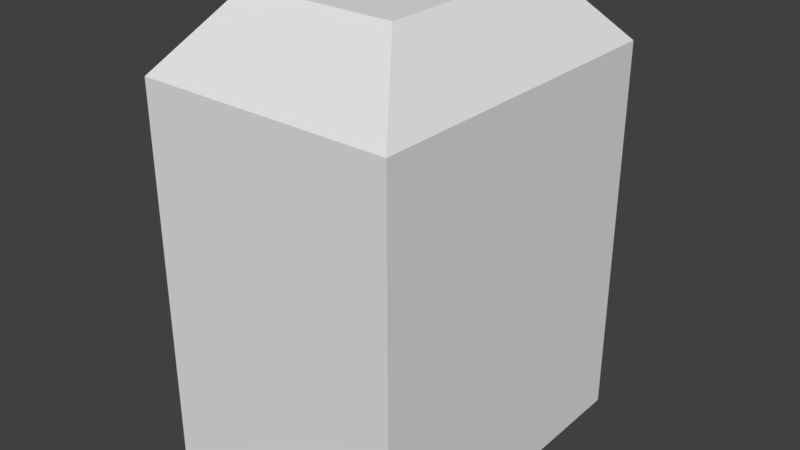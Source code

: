 # Source: binasdmh_ol98495.blend  (saved by Blender 2.79.0; exported with 4.5.12 LTS)
import bpy
from mathutils import Matrix  # noqa: F401  (used for matrix-valued properties, if any)

bpy.ops.wm.read_factory_settings(use_empty=True)
scene = bpy.context.scene
scene.name = 'Scene'

# ---- collections
col_collection_1 = bpy.data.collections.new('Collection 1'); scene.collection.children.link(col_collection_1)

# ---- materials (node trees are filled in below, after node groups)
mat_material = bpy.data.materials.new('Material')
mat_material.alpha_threshold = 0.0
mat_material.use_transparent_shadow = False
mat_material.roughness = 0.5
mat_material.line_color = (0.0, 0.0, 0.0, 1.0)
mat_material_001 = bpy.data.materials.new('Material.001')
mat_material_001.alpha_threshold = 0.0
mat_material_001.use_transparent_shadow = False
mat_material_001.roughness = 0.5

# ---- material node trees

# ---- world
world_world = bpy.data.worlds.new('World'); scene.world = world_world
world_world.color = (0.05088, 0.05088, 0.05088)
world_world.use_sun_shadow = False
world_world.sun_shadow_jitter_overblur = 0.0
world_world.cycles.sampling_method = 'MANUAL'

# ---- meshes
me_cube = bpy.data.meshes.new('Cube')
me_cube.from_pydata([(1.0, 1.624, 2.024), (1.0, 1.624, -1.0), (1.0, -1.0, 2.024), (1.0, -1.0, -1.0), (-1.0, 1.624, 2.024), (-1.0, 1.624, -1.0), (-1.0, -1.0, 2.024), (-1.0, -1.0, -1.0), (0.5998, 1.099, 2.567), (0.5998, -0.4749, 2.567), (-0.5998, 1.099, 2.567), (-0.5998, -0.4749, 2.567)], [], [(5, 1, 3, 7), (7, 6, 4, 5), (2, 0, 8, 9), (1, 0, 2, 3), (5, 4, 0, 1), (3, 2, 6, 7), (8, 10, 11, 9), (0, 4, 10, 8), (6, 2, 9, 11), (4, 6, 11, 10)])
_uv = me_cube.uv_layers.new(name='UVMap')
_uv.uv.foreach_set('vector', [0.0, 0.0, 0.0, 0.0, 0.0, 0.0, 0.0, 0.0, 0.9999, 9.996e-05, 0.9999, 0.9999, 0.0001001, 0.9999, 9.984e-05, 0.0001001, -0.9777, 0.6468, 1.192, 0.6468, 0.7575, 1.204, -0.5436, 1.204, 0.9999, 9.998e-05, 0.9999, 0.9999, 0.0001, 0.9999, 9.998e-05, 9.998e-05, 0.9999, 9.996e-05, 0.9999, 0.9999, 0.0001001, 0.9999, 9.984e-05, 0.0001001, 0.9999, 9.998e-05, 0.9999, 0.9999, 0.0001, 0.9999, 9.998e-05, 9.998e-05, 0.3234, -0.9046, 0.3234, 0.08698, -0.9777, 0.08698, -0.9777, -0.9046, 0.6755, 1.83, -0.9777, 1.83, -0.6469, 1.205, 0.3447, 1.205, 0.3245, -0.9046, 1.978, -0.9046, 1.647, -0.2802, 0.6553, -0.2802, 1.192, 0.6457, -0.9777, 0.6457, -0.5436, 0.08806, 0.7575, 0.08806])
me_cube.materials.append(mat_material)
me_cube.materials.append(mat_material_001)
me_cube.use_remesh_preserve_volume = False
me_cube.use_remesh_preserve_attributes = False
me_cube.use_mirror_vertex_groups = False
me_cube.update()

# ---- objects
ob_cube = bpy.data.objects.new('Cube', me_cube)

# ---- transforms, parenting, visibility, modifiers, constraints
ob_cube.location = (0.0, 0.0, 0.0)
ob_cube.lock_rotations_4d = False
ob_cube.empty_display_type = 'ARROWS'
ob_cube.lineart.crease_threshold = 0.0

# ---- collection membership
col_collection_1.objects.link(ob_cube)

# ---- scene / render settings (as saved in the file)
scene.frame_start = 1; scene.frame_end = 250; scene.frame_set(1)
scene.render.engine = 'BLENDER_EEVEE_NEXT'
scene.render.resolution_percentage = 50
scene.render.dither_intensity = 0.0
scene.cycles.use_denoising = False
scene.cycles.samples = 128
scene.cycles.sampling_pattern = 'TABULATED_SOBOL'
scene.cycles.use_adaptive_sampling = False
scene.cycles.use_light_tree = False
scene.cycles.blur_glossy = 0.0
scene.cycles.sample_clamp_indirect = 0.0
scene.view_settings.view_transform = 'Standard'
bpy.context.view_layer.update()

# ---- added for rendering (the .blend has no active camera and no usable light): camera, sun
cam_auto = bpy.data.cameras.new('AutoCamera')
cam_auto.lens = 50.0
cam_auto.sensor_width = 36.0
cam_auto.clip_end = 1000.0
ob_auto_camera = bpy.data.objects.new('AutoCamera', cam_auto)
scene.collection.objects.link(ob_auto_camera)
ob_auto_camera.location = (4.496, -5.08302, 4.38048)
ob_auto_camera.rotation_euler = (1.09748, -7.21219e-08, 0.694738)
scene.camera = ob_auto_camera
light_auto_sun = bpy.data.lights.new('AutoSun', 'SUN')
light_auto_sun.energy = 3.0
light_auto_sun.angle = 0.0523599
ob_auto_sun = bpy.data.objects.new('AutoSun', light_auto_sun)
scene.collection.objects.link(ob_auto_sun)
ob_auto_sun.rotation_euler = (0.872665, 0.174533, 0.523599)
bpy.context.view_layer.update()

